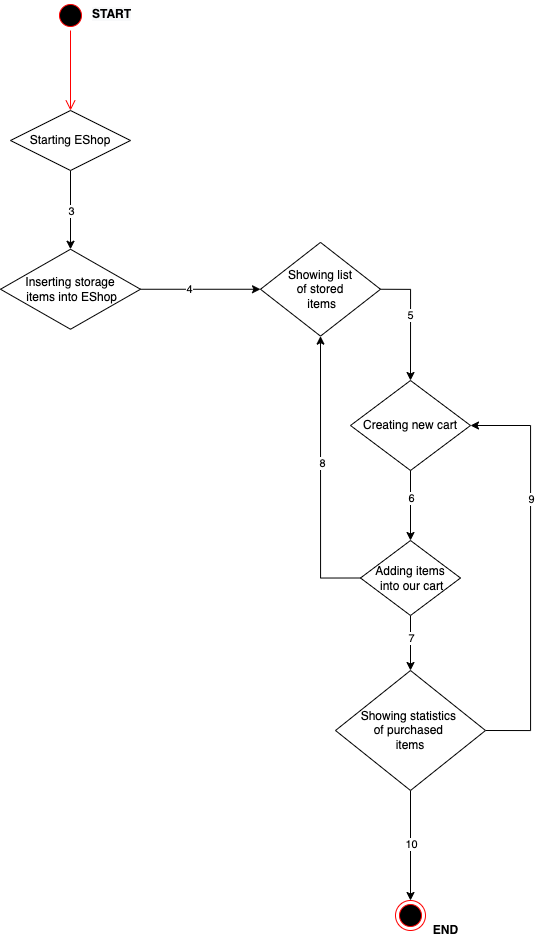

The diagram above was exported from draw.io. Its source (the exported page's mxGraphModel, read from the mxfile embedded in the PNG):
<mxGraphModel dx="1581" dy="967" grid="1" gridSize="10" guides="1" tooltips="1" connect="1" arrows="1" fold="1" page="1" pageScale="1" pageWidth="827" pageHeight="1169" math="0" shadow="0">
  <root>
    <mxCell id="0" />
    <mxCell id="1" parent="0" />
    <mxCell id="n_vB8gP6p3w3G7lD-SEG-42" style="edgeStyle=orthogonalEdgeStyle;rounded=0;orthogonalLoop=1;jettySize=auto;html=1;entryX=0.5;entryY=0;entryDx=0;entryDy=0;" edge="1" parent="1" source="n_vB8gP6p3w3G7lD-SEG-18" target="n_vB8gP6p3w3G7lD-SEG-41">
      <mxGeometry relative="1" as="geometry" />
    </mxCell>
    <mxCell id="n_vB8gP6p3w3G7lD-SEG-43" value="7" style="edgeLabel;html=1;align=center;verticalAlign=middle;resizable=0;points=[];" vertex="1" connectable="0" parent="n_vB8gP6p3w3G7lD-SEG-42">
      <mxGeometry x="-0.1538" y="-4" relative="1" as="geometry">
        <mxPoint x="4" as="offset" />
      </mxGeometry>
    </mxCell>
    <mxCell id="n_vB8gP6p3w3G7lD-SEG-56" style="edgeStyle=orthogonalEdgeStyle;rounded=0;orthogonalLoop=1;jettySize=auto;html=1;exitX=0;exitY=0.5;exitDx=0;exitDy=0;entryX=0.5;entryY=1;entryDx=0;entryDy=0;" edge="1" parent="1" source="n_vB8gP6p3w3G7lD-SEG-18" target="n_vB8gP6p3w3G7lD-SEG-21">
      <mxGeometry relative="1" as="geometry">
        <Array as="points">
          <mxPoint x="370" y="758" />
        </Array>
      </mxGeometry>
    </mxCell>
    <mxCell id="n_vB8gP6p3w3G7lD-SEG-57" value="8" style="edgeLabel;html=1;align=center;verticalAlign=middle;resizable=0;points=[];" vertex="1" connectable="0" parent="n_vB8gP6p3w3G7lD-SEG-56">
      <mxGeometry x="-0.003" y="-1" relative="1" as="geometry">
        <mxPoint y="-15" as="offset" />
      </mxGeometry>
    </mxCell>
    <mxCell id="n_vB8gP6p3w3G7lD-SEG-18" value="Adding items&lt;br&gt;&amp;nbsp;into our cart" style="shape=rhombus;perimeter=rhombusPerimeter;whiteSpace=wrap;html=1;align=center;" vertex="1" parent="1">
      <mxGeometry x="410" y="720" width="100" height="75" as="geometry" />
    </mxCell>
    <mxCell id="n_vB8gP6p3w3G7lD-SEG-52" style="edgeStyle=orthogonalEdgeStyle;rounded=0;orthogonalLoop=1;jettySize=auto;html=1;entryX=0.5;entryY=0;entryDx=0;entryDy=0;exitX=1;exitY=0.5;exitDx=0;exitDy=0;" edge="1" parent="1" source="n_vB8gP6p3w3G7lD-SEG-21" target="n_vB8gP6p3w3G7lD-SEG-50">
      <mxGeometry relative="1" as="geometry" />
    </mxCell>
    <mxCell id="n_vB8gP6p3w3G7lD-SEG-54" value="5" style="edgeLabel;html=1;align=center;verticalAlign=middle;resizable=0;points=[];" vertex="1" connectable="0" parent="n_vB8gP6p3w3G7lD-SEG-52">
      <mxGeometry x="-0.0812" y="-1" relative="1" as="geometry">
        <mxPoint as="offset" />
      </mxGeometry>
    </mxCell>
    <mxCell id="n_vB8gP6p3w3G7lD-SEG-21" value="&lt;span&gt;Showing list&lt;/span&gt;&lt;br&gt;&lt;span&gt;of stored&lt;/span&gt;&lt;br&gt;&lt;span&gt;&amp;nbsp;items&lt;/span&gt;" style="shape=rhombus;perimeter=rhombusPerimeter;whiteSpace=wrap;html=1;align=center;" vertex="1" parent="1">
      <mxGeometry x="310" y="421.88" width="120" height="93.75" as="geometry" />
    </mxCell>
    <mxCell id="n_vB8gP6p3w3G7lD-SEG-32" style="edgeStyle=orthogonalEdgeStyle;rounded=0;orthogonalLoop=1;jettySize=auto;html=1;entryX=0.5;entryY=0;entryDx=0;entryDy=0;" edge="1" parent="1" source="n_vB8gP6p3w3G7lD-SEG-24" target="n_vB8gP6p3w3G7lD-SEG-31">
      <mxGeometry relative="1" as="geometry" />
    </mxCell>
    <mxCell id="n_vB8gP6p3w3G7lD-SEG-34" value="3" style="edgeLabel;html=1;align=center;verticalAlign=middle;resizable=0;points=[];" vertex="1" connectable="0" parent="n_vB8gP6p3w3G7lD-SEG-32">
      <mxGeometry x="-0.3" y="-4" relative="1" as="geometry">
        <mxPoint x="4" y="12" as="offset" />
      </mxGeometry>
    </mxCell>
    <mxCell id="n_vB8gP6p3w3G7lD-SEG-24" value="Starting EShop" style="shape=rhombus;perimeter=rhombusPerimeter;whiteSpace=wrap;html=1;align=center;" vertex="1" parent="1">
      <mxGeometry x="60" y="290" width="120" height="60" as="geometry" />
    </mxCell>
    <mxCell id="n_vB8gP6p3w3G7lD-SEG-33" style="edgeStyle=orthogonalEdgeStyle;rounded=0;orthogonalLoop=1;jettySize=auto;html=1;entryX=0;entryY=0.5;entryDx=0;entryDy=0;" edge="1" parent="1" source="n_vB8gP6p3w3G7lD-SEG-31" target="n_vB8gP6p3w3G7lD-SEG-21">
      <mxGeometry relative="1" as="geometry">
        <mxPoint x="280" y="460" as="targetPoint" />
      </mxGeometry>
    </mxCell>
    <mxCell id="n_vB8gP6p3w3G7lD-SEG-35" value="4" style="edgeLabel;html=1;align=center;verticalAlign=middle;resizable=0;points=[];" vertex="1" connectable="0" parent="n_vB8gP6p3w3G7lD-SEG-33">
      <mxGeometry x="-0.2" relative="1" as="geometry">
        <mxPoint as="offset" />
      </mxGeometry>
    </mxCell>
    <mxCell id="n_vB8gP6p3w3G7lD-SEG-31" value="Inserting storage&lt;br&gt;&amp;nbsp;items into EShop" style="shape=rhombus;perimeter=rhombusPerimeter;whiteSpace=wrap;html=1;align=center;" vertex="1" parent="1">
      <mxGeometry x="50" y="428.75" width="140" height="80" as="geometry" />
    </mxCell>
    <mxCell id="n_vB8gP6p3w3G7lD-SEG-44" style="edgeStyle=orthogonalEdgeStyle;rounded=0;orthogonalLoop=1;jettySize=auto;html=1;entryX=1;entryY=0.5;entryDx=0;entryDy=0;exitX=1;exitY=0.5;exitDx=0;exitDy=0;" edge="1" parent="1" source="n_vB8gP6p3w3G7lD-SEG-41" target="n_vB8gP6p3w3G7lD-SEG-50">
      <mxGeometry relative="1" as="geometry">
        <Array as="points">
          <mxPoint x="580" y="910" />
          <mxPoint x="580" y="605" />
        </Array>
      </mxGeometry>
    </mxCell>
    <mxCell id="n_vB8gP6p3w3G7lD-SEG-45" value="9" style="edgeLabel;html=1;align=center;verticalAlign=middle;resizable=0;points=[];" vertex="1" connectable="0" parent="n_vB8gP6p3w3G7lD-SEG-44">
      <mxGeometry x="0.3615" y="-2" relative="1" as="geometry">
        <mxPoint x="-2" y="2" as="offset" />
      </mxGeometry>
    </mxCell>
    <mxCell id="n_vB8gP6p3w3G7lD-SEG-47" style="edgeStyle=orthogonalEdgeStyle;rounded=0;orthogonalLoop=1;jettySize=auto;html=1;" edge="1" parent="1" source="n_vB8gP6p3w3G7lD-SEG-41" target="n_vB8gP6p3w3G7lD-SEG-46">
      <mxGeometry relative="1" as="geometry" />
    </mxCell>
    <mxCell id="n_vB8gP6p3w3G7lD-SEG-48" value="10" style="edgeLabel;html=1;align=center;verticalAlign=middle;resizable=0;points=[];" vertex="1" connectable="0" parent="n_vB8gP6p3w3G7lD-SEG-47">
      <mxGeometry x="-0.0556" relative="1" as="geometry">
        <mxPoint y="1" as="offset" />
      </mxGeometry>
    </mxCell>
    <mxCell id="n_vB8gP6p3w3G7lD-SEG-41" value="Showing statistics &lt;br&gt;of purchased &lt;br&gt;items" style="shape=rhombus;perimeter=rhombusPerimeter;whiteSpace=wrap;html=1;align=center;" vertex="1" parent="1">
      <mxGeometry x="385" y="850" width="150" height="120" as="geometry" />
    </mxCell>
    <mxCell id="n_vB8gP6p3w3G7lD-SEG-46" value="" style="ellipse;html=1;shape=endState;fillColor=#000000;strokeColor=#ff0000;" vertex="1" parent="1">
      <mxGeometry x="445" y="1080" width="30" height="30" as="geometry" />
    </mxCell>
    <mxCell id="n_vB8gP6p3w3G7lD-SEG-53" style="edgeStyle=orthogonalEdgeStyle;rounded=0;orthogonalLoop=1;jettySize=auto;html=1;entryX=0.5;entryY=0;entryDx=0;entryDy=0;" edge="1" parent="1" source="n_vB8gP6p3w3G7lD-SEG-50" target="n_vB8gP6p3w3G7lD-SEG-18">
      <mxGeometry relative="1" as="geometry" />
    </mxCell>
    <mxCell id="n_vB8gP6p3w3G7lD-SEG-55" value="6" style="edgeLabel;html=1;align=center;verticalAlign=middle;resizable=0;points=[];" vertex="1" connectable="0" parent="n_vB8gP6p3w3G7lD-SEG-53">
      <mxGeometry x="-0.4735" y="-4" relative="1" as="geometry">
        <mxPoint x="4" y="9" as="offset" />
      </mxGeometry>
    </mxCell>
    <mxCell id="n_vB8gP6p3w3G7lD-SEG-50" value="Creating new cart" style="shape=rhombus;perimeter=rhombusPerimeter;whiteSpace=wrap;html=1;align=center;" vertex="1" parent="1">
      <mxGeometry x="400" y="560" width="120" height="90" as="geometry" />
    </mxCell>
    <mxCell id="n_vB8gP6p3w3G7lD-SEG-59" value="" style="ellipse;html=1;shape=startState;fillColor=#000000;strokeColor=#ff0000;" vertex="1" parent="1">
      <mxGeometry x="105" y="180" width="30" height="30" as="geometry" />
    </mxCell>
    <mxCell id="n_vB8gP6p3w3G7lD-SEG-60" value="" style="edgeStyle=orthogonalEdgeStyle;html=1;verticalAlign=bottom;endArrow=open;endSize=8;strokeColor=#ff0000;rounded=0;entryX=0.5;entryY=0;entryDx=0;entryDy=0;" edge="1" source="n_vB8gP6p3w3G7lD-SEG-59" parent="1" target="n_vB8gP6p3w3G7lD-SEG-24">
      <mxGeometry relative="1" as="geometry">
        <mxPoint x="120" y="270" as="targetPoint" />
      </mxGeometry>
    </mxCell>
    <mxCell id="n_vB8gP6p3w3G7lD-SEG-61" value="&lt;b&gt;END&lt;/b&gt;" style="text;html=1;align=center;verticalAlign=middle;resizable=0;points=[];autosize=1;strokeColor=none;fillColor=none;" vertex="1" parent="1">
      <mxGeometry x="475" y="1100" width="40" height="20" as="geometry" />
    </mxCell>
    <mxCell id="n_vB8gP6p3w3G7lD-SEG-62" value="&lt;b style=&quot;color: rgb(0 , 0 , 0) ; font-family: &amp;#34;helvetica&amp;#34; ; font-size: 12px ; font-style: normal ; letter-spacing: normal ; text-align: center ; text-indent: 0px ; text-transform: none ; word-spacing: 0px ; background-color: rgb(248 , 249 , 250)&quot;&gt;START&lt;/b&gt;" style="text;whiteSpace=wrap;html=1;" vertex="1" parent="1">
      <mxGeometry x="140" y="180" width="50" height="30" as="geometry" />
    </mxCell>
  </root>
</mxGraphModel>